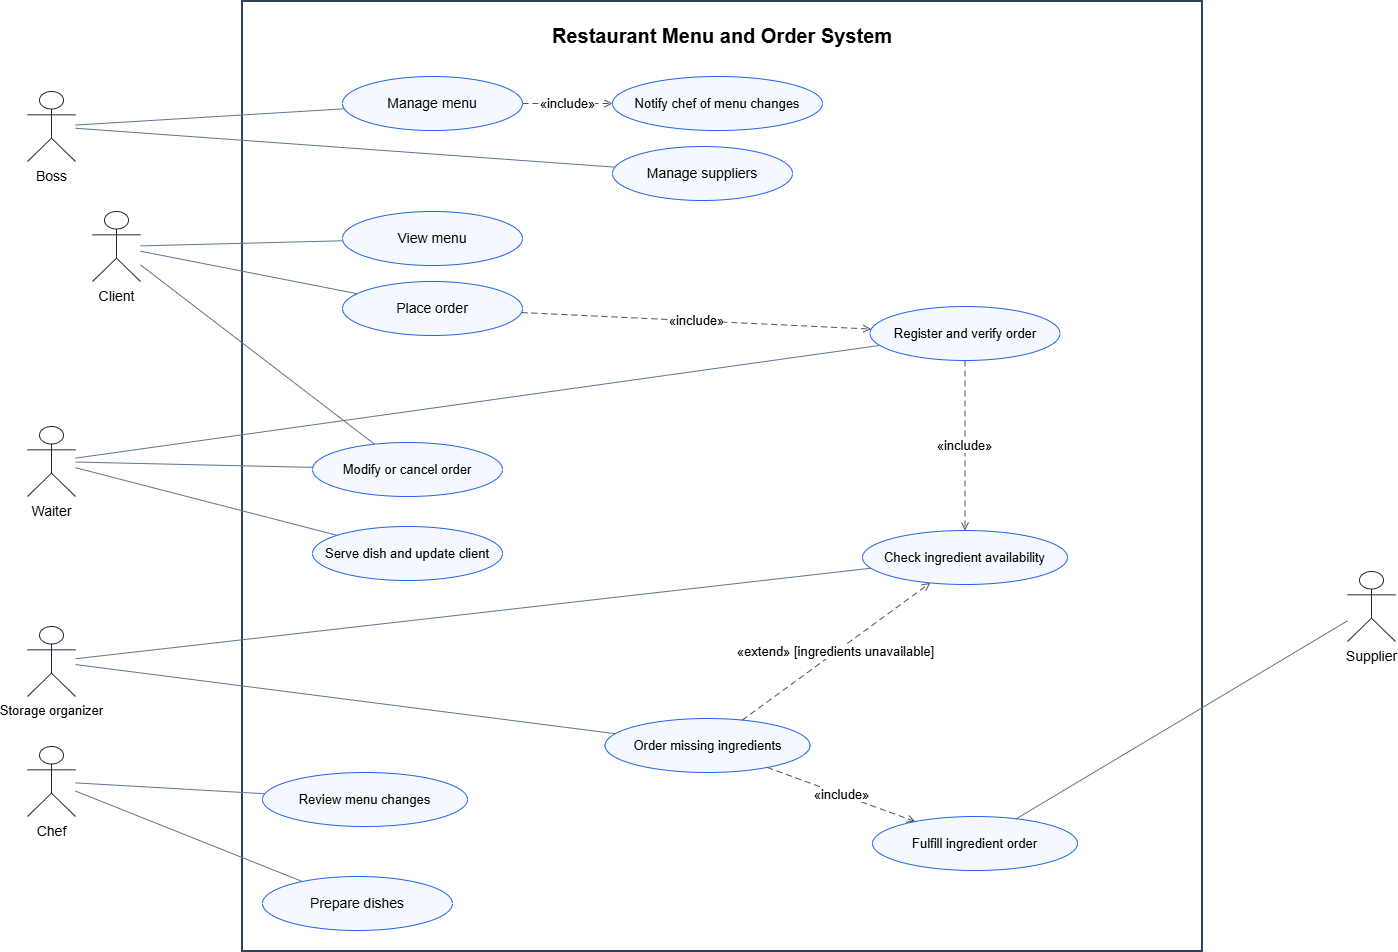

The diagram above was exported from draw.io. Its source (the exported page's mxGraphModel, read from the mxfile embedded in the PNG):
<mxGraphModel dx="1617" dy="987" grid="1" gridSize="10" guides="1" tooltips="1" connect="1" arrows="1" fold="1" page="1" pageScale="1" pageWidth="1600" pageHeight="1100" background="#ffffff" math="0" shadow="0">
  <root>
    <mxCell id="0" />
    <mxCell id="1" parent="0" />
    <mxCell id="boundary" parent="1" style="rounded=0;whiteSpace=wrap;html=1;fillColor=#ffffff;strokeColor=#334155;strokeWidth=2;fontStyle=1;fontSize=20;verticalAlign=top;spacingTop=16;" value="Restaurant Menu and Order System" vertex="1">
      <mxGeometry height="950" width="960" x="320" y="75" as="geometry" />
    </mxCell>
    <mxCell id="client" parent="1" style="shape=umlActor;verticalLabelPosition=bottom;verticalAlign=top;html=1;outlineConnect=0;strokeColor=#1f2937;fillColor=#ffffff;fontSize=14;" value="Client" vertex="1">
      <mxGeometry height="70" width="48" x="170" y="285" as="geometry" />
    </mxCell>
    <mxCell id="waiter" parent="1" style="shape=umlActor;verticalLabelPosition=bottom;verticalAlign=top;html=1;outlineConnect=0;strokeColor=#1f2937;fillColor=#ffffff;fontSize=14;" value="Waiter" vertex="1">
      <mxGeometry height="70" width="48" x="105" y="500" as="geometry" />
    </mxCell>
    <mxCell id="stock" parent="1" style="shape=umlActor;verticalLabelPosition=bottom;verticalAlign=top;html=1;outlineConnect=0;strokeColor=#1f2937;fillColor=#ffffff;fontSize=13;" value="Storage organizer" vertex="1">
      <mxGeometry height="70" width="48" x="105" y="700" as="geometry" />
    </mxCell>
    <mxCell id="boss" parent="1" style="shape=umlActor;verticalLabelPosition=bottom;verticalAlign=top;html=1;outlineConnect=0;strokeColor=#1f2937;fillColor=#ffffff;fontSize=14;" value="Boss" vertex="1">
      <mxGeometry height="70" width="48" x="105" y="165" as="geometry" />
    </mxCell>
    <mxCell id="chef" parent="1" style="shape=umlActor;verticalLabelPosition=bottom;verticalAlign=top;html=1;outlineConnect=0;strokeColor=#1f2937;fillColor=#ffffff;fontSize=14;" value="Chef" vertex="1">
      <mxGeometry height="70" width="48" x="105" y="820" as="geometry" />
    </mxCell>
    <mxCell id="supplier" parent="1" style="shape=umlActor;verticalLabelPosition=bottom;verticalAlign=top;html=1;outlineConnect=0;strokeColor=#1f2937;fillColor=#ffffff;fontSize=14;" value="Supplier" vertex="1">
      <mxGeometry height="70" width="48" x="1425" y="645" as="geometry" />
    </mxCell>
    <mxCell id="uc_view" parent="1" style="ellipse;whiteSpace=wrap;html=1;fillColor=#f5f9ff;strokeColor=#2563eb;fontSize=14;" value="View menu" vertex="1">
      <mxGeometry height="54" width="180" x="420" y="285" as="geometry" />
    </mxCell>
    <mxCell id="uc_menu" parent="1" style="ellipse;whiteSpace=wrap;html=1;fillColor=#f5f9ff;strokeColor=#2563eb;fontSize=14;" value="Manage menu" vertex="1">
      <mxGeometry height="54" width="180" x="420" y="150" as="geometry" />
    </mxCell>
    <mxCell id="uc_notify" parent="1" style="ellipse;whiteSpace=wrap;html=1;fillColor=#f5f9ff;strokeColor=#2563eb;fontSize=13;" value="Notify chef of menu changes" vertex="1">
      <mxGeometry height="54" width="210" x="690" y="150" as="geometry" />
    </mxCell>
    <mxCell id="uc_place" parent="1" style="ellipse;whiteSpace=wrap;html=1;fillColor=#f5f9ff;strokeColor=#2563eb;fontSize=14;" value="Place order" vertex="1">
      <mxGeometry height="54" width="180" x="420" y="355" as="geometry" />
    </mxCell>
    <mxCell id="uc_register" parent="1" style="ellipse;whiteSpace=wrap;html=1;fillColor=#f5f9ff;strokeColor=#2563eb;fontSize=13;" value="Register and verify order" vertex="1">
      <mxGeometry height="54" width="190" x="947.5" y="380" as="geometry" />
    </mxCell>
    <mxCell id="uc_check" parent="1" style="ellipse;whiteSpace=wrap;html=1;fillColor=#f5f9ff;strokeColor=#2563eb;fontSize=13;" value="Check ingredient availability" vertex="1">
      <mxGeometry height="54" width="205" x="940" y="604" as="geometry" />
    </mxCell>
    <mxCell id="uc_change" parent="1" style="ellipse;whiteSpace=wrap;html=1;fillColor=#f5f9ff;strokeColor=#2563eb;fontSize=13;" value="Modify or cancel order" vertex="1">
      <mxGeometry height="54" width="190" x="390" y="516" as="geometry" />
    </mxCell>
    <mxCell id="uc_prepare" parent="1" style="ellipse;whiteSpace=wrap;html=1;fillColor=#f5f9ff;strokeColor=#2563eb;fontSize=14;" value="Prepare dishes" vertex="1">
      <mxGeometry height="54" width="190" x="340" y="950" as="geometry" />
    </mxCell>
    <mxCell id="uc_orderstock" parent="1" style="ellipse;whiteSpace=wrap;html=1;fillColor=#f5f9ff;strokeColor=#2563eb;fontSize=13;" value="Order missing ingredients" vertex="1">
      <mxGeometry height="54" width="205" x="682.5" y="792" as="geometry" />
    </mxCell>
    <mxCell id="uc_serve" parent="1" style="ellipse;whiteSpace=wrap;html=1;fillColor=#f5f9ff;strokeColor=#2563eb;fontSize=13;" value="Serve dish and update client" vertex="1">
      <mxGeometry height="54" width="190" x="390" y="600" as="geometry" />
    </mxCell>
    <mxCell id="uc_suppliers" parent="1" style="ellipse;whiteSpace=wrap;html=1;fillColor=#f5f9ff;strokeColor=#2563eb;fontSize=14;" value="Manage suppliers" vertex="1">
      <mxGeometry height="54" width="180" x="690" y="220" as="geometry" />
    </mxCell>
    <mxCell id="uc_fulfill" parent="1" style="ellipse;whiteSpace=wrap;html=1;fillColor=#f5f9ff;strokeColor=#2563eb;fontSize=13;" value="Fulfill ingredient order" vertex="1">
      <mxGeometry height="54" width="205" x="950" y="890" as="geometry" />
    </mxCell>
    <mxCell id="uc_review" parent="1" style="ellipse;whiteSpace=wrap;html=1;fillColor=#f5f9ff;strokeColor=#2563eb;fontSize=13;" value="Review menu changes" vertex="1">
      <mxGeometry height="54" width="205" x="340" y="846" as="geometry" />
    </mxCell>
    <mxCell id="a1" edge="1" parent="1" source="client" style="endArrow=none;html=1;rounded=0;strokeColor=#64748b;" target="uc_view" value="">
      <mxGeometry relative="1" as="geometry" />
    </mxCell>
    <mxCell id="a2" edge="1" parent="1" source="client" style="endArrow=none;html=1;rounded=0;strokeColor=#64748b;" target="uc_place" value="">
      <mxGeometry relative="1" as="geometry" />
    </mxCell>
    <mxCell id="a5" edge="1" parent="1" source="waiter" style="endArrow=none;html=1;rounded=0;strokeColor=#64748b;" target="uc_register" value="">
      <mxGeometry relative="1" as="geometry" />
    </mxCell>
    <mxCell id="a6" edge="1" parent="1" source="waiter" style="endArrow=none;html=1;rounded=0;strokeColor=#64748b;" target="uc_change" value="">
      <mxGeometry relative="1" as="geometry" />
    </mxCell>
    <mxCell id="a8" edge="1" parent="1" source="waiter" style="endArrow=none;html=1;rounded=0;strokeColor=#64748b;" target="uc_serve" value="">
      <mxGeometry relative="1" as="geometry" />
    </mxCell>
    <mxCell id="a9" edge="1" parent="1" source="stock" style="endArrow=none;html=1;rounded=0;strokeColor=#64748b;" target="uc_check" value="">
      <mxGeometry relative="1" as="geometry" />
    </mxCell>
    <mxCell id="a10" edge="1" parent="1" source="stock" style="endArrow=none;html=1;rounded=0;strokeColor=#64748b;" target="uc_orderstock" value="">
      <mxGeometry relative="1" as="geometry" />
    </mxCell>
    <mxCell id="a11" edge="1" parent="1" source="boss" style="endArrow=none;html=1;rounded=0;strokeColor=#64748b;" target="uc_menu" value="">
      <mxGeometry relative="1" as="geometry" />
    </mxCell>
    <mxCell id="a12" edge="1" parent="1" source="boss" style="endArrow=none;html=1;rounded=0;strokeColor=#64748b;" target="uc_suppliers" value="">
      <mxGeometry relative="1" as="geometry" />
    </mxCell>
    <mxCell id="a13" edge="1" parent="1" source="chef" style="endArrow=none;html=1;rounded=0;strokeColor=#64748b;" target="uc_prepare" value="">
      <mxGeometry relative="1" as="geometry" />
    </mxCell>
    <mxCell id="a15" edge="1" parent="1" source="chef" style="endArrow=none;html=1;rounded=0;strokeColor=#64748b;" target="uc_review" value="">
      <mxGeometry relative="1" as="geometry" />
    </mxCell>
    <mxCell id="a16" edge="1" parent="1" source="supplier" style="endArrow=none;html=1;rounded=0;strokeColor=#64748b;" target="uc_fulfill" value="">
      <mxGeometry relative="1" as="geometry" />
    </mxCell>
    <mxCell id="a18" edge="1" parent="1" source="client" style="endArrow=none;html=1;rounded=0;strokeColor=#64748b;" target="uc_change" value="">
      <mxGeometry relative="1" as="geometry" />
    </mxCell>
    <mxCell id="i1" edge="1" parent="1" source="uc_place" style="dashed=1;dashPattern=6 4;endArrow=open;endFill=0;html=1;rounded=0;strokeColor=#475569;fontSize=13;labelBackgroundColor=#ffffff;" target="uc_register" value="«include»">
      <mxGeometry relative="1" as="geometry" />
    </mxCell>
    <mxCell id="i2" edge="1" parent="1" source="uc_register" style="dashed=1;dashPattern=6 4;endArrow=open;endFill=0;html=1;rounded=0;strokeColor=#475569;fontSize=13;labelBackgroundColor=#ffffff;" target="uc_check" value="«include»">
      <mxGeometry relative="1" as="geometry" />
    </mxCell>
    <mxCell id="i3" edge="1" parent="1" source="uc_menu" style="dashed=1;dashPattern=6 4;endArrow=open;endFill=0;html=1;rounded=0;strokeColor=#475569;fontSize=13;labelBackgroundColor=#ffffff;" target="uc_notify" value="«include»">
      <mxGeometry relative="1" as="geometry" />
    </mxCell>
    <mxCell id="i4" edge="1" parent="1" source="uc_orderstock" style="dashed=1;dashPattern=6 4;endArrow=open;endFill=0;html=1;rounded=0;strokeColor=#475569;fontSize=13;labelBackgroundColor=#ffffff;" target="uc_fulfill" value="«include»">
      <mxGeometry relative="1" as="geometry" />
    </mxCell>
    <mxCell id="e_stock_shortage" edge="1" parent="1" source="uc_orderstock" style="dashed=1;dashPattern=6 4;endArrow=open;endFill=0;html=1;rounded=0;strokeColor=#475569;fontSize=13;labelBackgroundColor=#ffffff;" target="uc_check" value="«extend» [ingredients unavailable]">
      <mxGeometry relative="1" as="geometry" />
    </mxCell>
  </root>
</mxGraphModel>